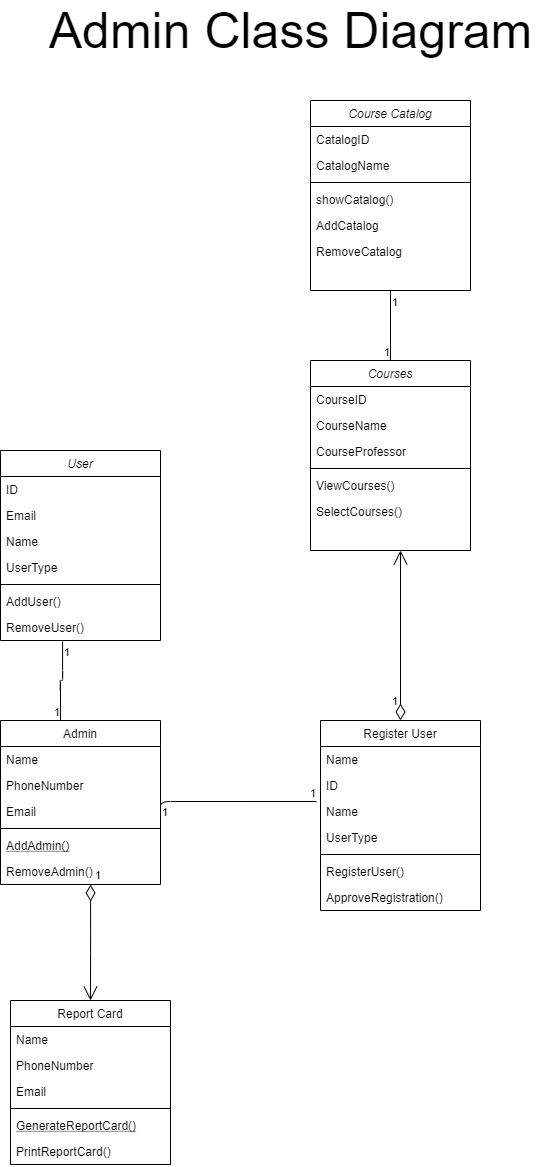

The diagram above was exported from draw.io. Its source (the exported page's mxGraphModel, read from the mxfile embedded in the PNG):
<mxGraphModel dx="1422" dy="1944" grid="1" gridSize="10" guides="1" tooltips="1" connect="1" arrows="1" fold="1" page="1" pageScale="1" pageWidth="827" pageHeight="1169" math="0" shadow="0">
  <root>
    <mxCell id="WIyWlLk6GJQsqaUBKTNV-0" />
    <mxCell id="WIyWlLk6GJQsqaUBKTNV-1" parent="WIyWlLk6GJQsqaUBKTNV-0" />
    <mxCell id="zkfFHV4jXpPFQw0GAbJ--0" value="User" style="swimlane;fontStyle=2;align=center;verticalAlign=top;childLayout=stackLayout;horizontal=1;startSize=26;horizontalStack=0;resizeParent=1;resizeLast=0;collapsible=1;marginBottom=0;rounded=0;shadow=0;strokeWidth=1;" parent="WIyWlLk6GJQsqaUBKTNV-1" vertex="1">
      <mxGeometry x="110" y="130" width="160" height="190" as="geometry">
        <mxRectangle x="230" y="140" width="160" height="26" as="alternateBounds" />
      </mxGeometry>
    </mxCell>
    <mxCell id="zkfFHV4jXpPFQw0GAbJ--1" value="ID" style="text;align=left;verticalAlign=top;spacingLeft=4;spacingRight=4;overflow=hidden;rotatable=0;points=[[0,0.5],[1,0.5]];portConstraint=eastwest;" parent="zkfFHV4jXpPFQw0GAbJ--0" vertex="1">
      <mxGeometry y="26" width="160" height="26" as="geometry" />
    </mxCell>
    <mxCell id="zkfFHV4jXpPFQw0GAbJ--2" value="Email" style="text;align=left;verticalAlign=top;spacingLeft=4;spacingRight=4;overflow=hidden;rotatable=0;points=[[0,0.5],[1,0.5]];portConstraint=eastwest;rounded=0;shadow=0;html=0;" parent="zkfFHV4jXpPFQw0GAbJ--0" vertex="1">
      <mxGeometry y="52" width="160" height="26" as="geometry" />
    </mxCell>
    <mxCell id="zkfFHV4jXpPFQw0GAbJ--3" value="Name" style="text;align=left;verticalAlign=top;spacingLeft=4;spacingRight=4;overflow=hidden;rotatable=0;points=[[0,0.5],[1,0.5]];portConstraint=eastwest;rounded=0;shadow=0;html=0;" parent="zkfFHV4jXpPFQw0GAbJ--0" vertex="1">
      <mxGeometry y="78" width="160" height="26" as="geometry" />
    </mxCell>
    <mxCell id="GlBzXTMCveL4SOZBspNk-0" value="UserType" style="text;align=left;verticalAlign=top;spacingLeft=4;spacingRight=4;overflow=hidden;rotatable=0;points=[[0,0.5],[1,0.5]];portConstraint=eastwest;rounded=0;shadow=0;html=0;" parent="zkfFHV4jXpPFQw0GAbJ--0" vertex="1">
      <mxGeometry y="104" width="160" height="26" as="geometry" />
    </mxCell>
    <mxCell id="zkfFHV4jXpPFQw0GAbJ--4" value="" style="line;html=1;strokeWidth=1;align=left;verticalAlign=middle;spacingTop=-1;spacingLeft=3;spacingRight=3;rotatable=0;labelPosition=right;points=[];portConstraint=eastwest;" parent="zkfFHV4jXpPFQw0GAbJ--0" vertex="1">
      <mxGeometry y="130" width="160" height="8" as="geometry" />
    </mxCell>
    <mxCell id="zkfFHV4jXpPFQw0GAbJ--5" value="AddUser()" style="text;align=left;verticalAlign=top;spacingLeft=4;spacingRight=4;overflow=hidden;rotatable=0;points=[[0,0.5],[1,0.5]];portConstraint=eastwest;" parent="zkfFHV4jXpPFQw0GAbJ--0" vertex="1">
      <mxGeometry y="138" width="160" height="26" as="geometry" />
    </mxCell>
    <mxCell id="GlBzXTMCveL4SOZBspNk-1" value="RemoveUser()" style="text;align=left;verticalAlign=top;spacingLeft=4;spacingRight=4;overflow=hidden;rotatable=0;points=[[0,0.5],[1,0.5]];portConstraint=eastwest;" parent="zkfFHV4jXpPFQw0GAbJ--0" vertex="1">
      <mxGeometry y="164" width="160" height="26" as="geometry" />
    </mxCell>
    <mxCell id="zkfFHV4jXpPFQw0GAbJ--6" value="Admin" style="swimlane;fontStyle=0;align=center;verticalAlign=top;childLayout=stackLayout;horizontal=1;startSize=26;horizontalStack=0;resizeParent=1;resizeLast=0;collapsible=1;marginBottom=0;rounded=0;shadow=0;strokeWidth=1;" parent="WIyWlLk6GJQsqaUBKTNV-1" vertex="1">
      <mxGeometry x="110" y="400" width="160" height="164" as="geometry">
        <mxRectangle x="130" y="380" width="160" height="26" as="alternateBounds" />
      </mxGeometry>
    </mxCell>
    <mxCell id="zkfFHV4jXpPFQw0GAbJ--7" value="Name" style="text;align=left;verticalAlign=top;spacingLeft=4;spacingRight=4;overflow=hidden;rotatable=0;points=[[0,0.5],[1,0.5]];portConstraint=eastwest;" parent="zkfFHV4jXpPFQw0GAbJ--6" vertex="1">
      <mxGeometry y="26" width="160" height="26" as="geometry" />
    </mxCell>
    <mxCell id="zkfFHV4jXpPFQw0GAbJ--8" value="PhoneNumber" style="text;align=left;verticalAlign=top;spacingLeft=4;spacingRight=4;overflow=hidden;rotatable=0;points=[[0,0.5],[1,0.5]];portConstraint=eastwest;rounded=0;shadow=0;html=0;" parent="zkfFHV4jXpPFQw0GAbJ--6" vertex="1">
      <mxGeometry y="52" width="160" height="26" as="geometry" />
    </mxCell>
    <mxCell id="GlBzXTMCveL4SOZBspNk-2" value="Email" style="text;align=left;verticalAlign=top;spacingLeft=4;spacingRight=4;overflow=hidden;rotatable=0;points=[[0,0.5],[1,0.5]];portConstraint=eastwest;rounded=0;shadow=0;html=0;" parent="zkfFHV4jXpPFQw0GAbJ--6" vertex="1">
      <mxGeometry y="78" width="160" height="26" as="geometry" />
    </mxCell>
    <mxCell id="zkfFHV4jXpPFQw0GAbJ--9" value="" style="line;html=1;strokeWidth=1;align=left;verticalAlign=middle;spacingTop=-1;spacingLeft=3;spacingRight=3;rotatable=0;labelPosition=right;points=[];portConstraint=eastwest;" parent="zkfFHV4jXpPFQw0GAbJ--6" vertex="1">
      <mxGeometry y="104" width="160" height="8" as="geometry" />
    </mxCell>
    <mxCell id="zkfFHV4jXpPFQw0GAbJ--10" value="AddAdmin()" style="text;align=left;verticalAlign=top;spacingLeft=4;spacingRight=4;overflow=hidden;rotatable=0;points=[[0,0.5],[1,0.5]];portConstraint=eastwest;fontStyle=4" parent="zkfFHV4jXpPFQw0GAbJ--6" vertex="1">
      <mxGeometry y="112" width="160" height="26" as="geometry" />
    </mxCell>
    <mxCell id="zkfFHV4jXpPFQw0GAbJ--11" value="RemoveAdmin()" style="text;align=left;verticalAlign=top;spacingLeft=4;spacingRight=4;overflow=hidden;rotatable=0;points=[[0,0.5],[1,0.5]];portConstraint=eastwest;" parent="zkfFHV4jXpPFQw0GAbJ--6" vertex="1">
      <mxGeometry y="138" width="160" height="26" as="geometry" />
    </mxCell>
    <mxCell id="GlBzXTMCveL4SOZBspNk-7" value="" style="endArrow=none;html=1;edgeStyle=orthogonalEdgeStyle;exitX=1;exitY=0.5;exitDx=0;exitDy=0;entryX=-0.025;entryY=0.115;entryDx=0;entryDy=0;entryPerimeter=0;" parent="WIyWlLk6GJQsqaUBKTNV-1" source="GlBzXTMCveL4SOZBspNk-2" target="GlBzXTMCveL4SOZBspNk-4" edge="1">
      <mxGeometry relative="1" as="geometry">
        <mxPoint x="330" y="430" as="sourcePoint" />
        <mxPoint x="490" y="430" as="targetPoint" />
        <Array as="points">
          <mxPoint x="270" y="481" />
        </Array>
      </mxGeometry>
    </mxCell>
    <mxCell id="GlBzXTMCveL4SOZBspNk-8" value="1" style="edgeLabel;resizable=0;html=1;align=left;verticalAlign=bottom;" parent="GlBzXTMCveL4SOZBspNk-7" connectable="0" vertex="1">
      <mxGeometry x="-1" relative="1" as="geometry">
        <mxPoint y="9" as="offset" />
      </mxGeometry>
    </mxCell>
    <mxCell id="GlBzXTMCveL4SOZBspNk-9" value="1" style="edgeLabel;resizable=0;html=1;align=right;verticalAlign=bottom;" parent="GlBzXTMCveL4SOZBspNk-7" connectable="0" vertex="1">
      <mxGeometry x="1" relative="1" as="geometry" />
    </mxCell>
    <mxCell id="zkfFHV4jXpPFQw0GAbJ--13" value="Register User" style="swimlane;fontStyle=0;align=center;verticalAlign=top;childLayout=stackLayout;horizontal=1;startSize=26;horizontalStack=0;resizeParent=1;resizeLast=0;collapsible=1;marginBottom=0;rounded=0;shadow=0;strokeWidth=1;" parent="WIyWlLk6GJQsqaUBKTNV-1" vertex="1">
      <mxGeometry x="430" y="400" width="160" height="190" as="geometry">
        <mxRectangle x="340" y="380" width="170" height="26" as="alternateBounds" />
      </mxGeometry>
    </mxCell>
    <mxCell id="zkfFHV4jXpPFQw0GAbJ--14" value="Name" style="text;align=left;verticalAlign=top;spacingLeft=4;spacingRight=4;overflow=hidden;rotatable=0;points=[[0,0.5],[1,0.5]];portConstraint=eastwest;" parent="zkfFHV4jXpPFQw0GAbJ--13" vertex="1">
      <mxGeometry y="26" width="160" height="26" as="geometry" />
    </mxCell>
    <mxCell id="GlBzXTMCveL4SOZBspNk-3" value="ID" style="text;align=left;verticalAlign=top;spacingLeft=4;spacingRight=4;overflow=hidden;rotatable=0;points=[[0,0.5],[1,0.5]];portConstraint=eastwest;" parent="zkfFHV4jXpPFQw0GAbJ--13" vertex="1">
      <mxGeometry y="52" width="160" height="26" as="geometry" />
    </mxCell>
    <mxCell id="GlBzXTMCveL4SOZBspNk-4" value="Name" style="text;align=left;verticalAlign=top;spacingLeft=4;spacingRight=4;overflow=hidden;rotatable=0;points=[[0,0.5],[1,0.5]];portConstraint=eastwest;" parent="zkfFHV4jXpPFQw0GAbJ--13" vertex="1">
      <mxGeometry y="78" width="160" height="26" as="geometry" />
    </mxCell>
    <mxCell id="GlBzXTMCveL4SOZBspNk-5" value="UserType" style="text;align=left;verticalAlign=top;spacingLeft=4;spacingRight=4;overflow=hidden;rotatable=0;points=[[0,0.5],[1,0.5]];portConstraint=eastwest;" parent="zkfFHV4jXpPFQw0GAbJ--13" vertex="1">
      <mxGeometry y="104" width="160" height="26" as="geometry" />
    </mxCell>
    <mxCell id="zkfFHV4jXpPFQw0GAbJ--15" value="" style="line;html=1;strokeWidth=1;align=left;verticalAlign=middle;spacingTop=-1;spacingLeft=3;spacingRight=3;rotatable=0;labelPosition=right;points=[];portConstraint=eastwest;" parent="zkfFHV4jXpPFQw0GAbJ--13" vertex="1">
      <mxGeometry y="130" width="160" height="8" as="geometry" />
    </mxCell>
    <mxCell id="GlBzXTMCveL4SOZBspNk-6" value="RegisterUser()" style="text;align=left;verticalAlign=top;spacingLeft=4;spacingRight=4;overflow=hidden;rotatable=0;points=[[0,0.5],[1,0.5]];portConstraint=eastwest;" parent="zkfFHV4jXpPFQw0GAbJ--13" vertex="1">
      <mxGeometry y="138" width="160" height="26" as="geometry" />
    </mxCell>
    <mxCell id="GlBzXTMCveL4SOZBspNk-13" value="ApproveRegistration()" style="text;align=left;verticalAlign=top;spacingLeft=4;spacingRight=4;overflow=hidden;rotatable=0;points=[[0,0.5],[1,0.5]];portConstraint=eastwest;" parent="zkfFHV4jXpPFQw0GAbJ--13" vertex="1">
      <mxGeometry y="164" width="160" height="26" as="geometry" />
    </mxCell>
    <mxCell id="GlBzXTMCveL4SOZBspNk-10" value="" style="endArrow=none;html=1;edgeStyle=orthogonalEdgeStyle;exitX=0.388;exitY=1.038;exitDx=0;exitDy=0;exitPerimeter=0;entryX=0.375;entryY=0;entryDx=0;entryDy=0;entryPerimeter=0;" parent="WIyWlLk6GJQsqaUBKTNV-1" source="GlBzXTMCveL4SOZBspNk-1" target="zkfFHV4jXpPFQw0GAbJ--6" edge="1">
      <mxGeometry relative="1" as="geometry">
        <mxPoint x="330" y="430" as="sourcePoint" />
        <mxPoint x="170" y="390" as="targetPoint" />
      </mxGeometry>
    </mxCell>
    <mxCell id="GlBzXTMCveL4SOZBspNk-11" value="1" style="edgeLabel;resizable=0;html=1;align=left;verticalAlign=bottom;" parent="GlBzXTMCveL4SOZBspNk-10" connectable="0" vertex="1">
      <mxGeometry x="-1" relative="1" as="geometry">
        <mxPoint y="19.01" as="offset" />
      </mxGeometry>
    </mxCell>
    <mxCell id="GlBzXTMCveL4SOZBspNk-12" value="1" style="edgeLabel;resizable=0;html=1;align=right;verticalAlign=bottom;" parent="GlBzXTMCveL4SOZBspNk-10" connectable="0" vertex="1">
      <mxGeometry x="1" relative="1" as="geometry" />
    </mxCell>
    <mxCell id="GlBzXTMCveL4SOZBspNk-14" value="1" style="endArrow=open;html=1;endSize=12;startArrow=diamondThin;startSize=14;startFill=0;edgeStyle=orthogonalEdgeStyle;align=left;verticalAlign=bottom;" parent="WIyWlLk6GJQsqaUBKTNV-1" source="zkfFHV4jXpPFQw0GAbJ--13" edge="1">
      <mxGeometry x="-0.8824" y="10" relative="1" as="geometry">
        <mxPoint x="330" y="430" as="sourcePoint" />
        <mxPoint x="510" y="230" as="targetPoint" />
        <mxPoint as="offset" />
      </mxGeometry>
    </mxCell>
    <mxCell id="GlBzXTMCveL4SOZBspNk-15" value="Courses" style="swimlane;fontStyle=2;align=center;verticalAlign=top;childLayout=stackLayout;horizontal=1;startSize=26;horizontalStack=0;resizeParent=1;resizeLast=0;collapsible=1;marginBottom=0;rounded=0;shadow=0;strokeWidth=1;" parent="WIyWlLk6GJQsqaUBKTNV-1" vertex="1">
      <mxGeometry x="420" y="40" width="160" height="190" as="geometry">
        <mxRectangle x="230" y="140" width="160" height="26" as="alternateBounds" />
      </mxGeometry>
    </mxCell>
    <mxCell id="GlBzXTMCveL4SOZBspNk-16" value="CourseID" style="text;align=left;verticalAlign=top;spacingLeft=4;spacingRight=4;overflow=hidden;rotatable=0;points=[[0,0.5],[1,0.5]];portConstraint=eastwest;" parent="GlBzXTMCveL4SOZBspNk-15" vertex="1">
      <mxGeometry y="26" width="160" height="26" as="geometry" />
    </mxCell>
    <mxCell id="GlBzXTMCveL4SOZBspNk-17" value="CourseName" style="text;align=left;verticalAlign=top;spacingLeft=4;spacingRight=4;overflow=hidden;rotatable=0;points=[[0,0.5],[1,0.5]];portConstraint=eastwest;rounded=0;shadow=0;html=0;" parent="GlBzXTMCveL4SOZBspNk-15" vertex="1">
      <mxGeometry y="52" width="160" height="26" as="geometry" />
    </mxCell>
    <mxCell id="GlBzXTMCveL4SOZBspNk-18" value="CourseProfessor" style="text;align=left;verticalAlign=top;spacingLeft=4;spacingRight=4;overflow=hidden;rotatable=0;points=[[0,0.5],[1,0.5]];portConstraint=eastwest;rounded=0;shadow=0;html=0;" parent="GlBzXTMCveL4SOZBspNk-15" vertex="1">
      <mxGeometry y="78" width="160" height="26" as="geometry" />
    </mxCell>
    <mxCell id="GlBzXTMCveL4SOZBspNk-20" value="" style="line;html=1;strokeWidth=1;align=left;verticalAlign=middle;spacingTop=-1;spacingLeft=3;spacingRight=3;rotatable=0;labelPosition=right;points=[];portConstraint=eastwest;" parent="GlBzXTMCveL4SOZBspNk-15" vertex="1">
      <mxGeometry y="104" width="160" height="8" as="geometry" />
    </mxCell>
    <mxCell id="GlBzXTMCveL4SOZBspNk-21" value="ViewCourses()" style="text;align=left;verticalAlign=top;spacingLeft=4;spacingRight=4;overflow=hidden;rotatable=0;points=[[0,0.5],[1,0.5]];portConstraint=eastwest;" parent="GlBzXTMCveL4SOZBspNk-15" vertex="1">
      <mxGeometry y="112" width="160" height="26" as="geometry" />
    </mxCell>
    <mxCell id="GlBzXTMCveL4SOZBspNk-22" value="SelectCourses()" style="text;align=left;verticalAlign=top;spacingLeft=4;spacingRight=4;overflow=hidden;rotatable=0;points=[[0,0.5],[1,0.5]];portConstraint=eastwest;" parent="GlBzXTMCveL4SOZBspNk-15" vertex="1">
      <mxGeometry y="138" width="160" height="26" as="geometry" />
    </mxCell>
    <mxCell id="GlBzXTMCveL4SOZBspNk-23" value="Course Catalog" style="swimlane;fontStyle=2;align=center;verticalAlign=top;childLayout=stackLayout;horizontal=1;startSize=26;horizontalStack=0;resizeParent=1;resizeLast=0;collapsible=1;marginBottom=0;rounded=0;shadow=0;strokeWidth=1;" parent="WIyWlLk6GJQsqaUBKTNV-1" vertex="1">
      <mxGeometry x="420" y="-220" width="160" height="190" as="geometry">
        <mxRectangle x="230" y="140" width="160" height="26" as="alternateBounds" />
      </mxGeometry>
    </mxCell>
    <mxCell id="GlBzXTMCveL4SOZBspNk-24" value="CatalogID" style="text;align=left;verticalAlign=top;spacingLeft=4;spacingRight=4;overflow=hidden;rotatable=0;points=[[0,0.5],[1,0.5]];portConstraint=eastwest;" parent="GlBzXTMCveL4SOZBspNk-23" vertex="1">
      <mxGeometry y="26" width="160" height="26" as="geometry" />
    </mxCell>
    <mxCell id="GlBzXTMCveL4SOZBspNk-25" value="CatalogName" style="text;align=left;verticalAlign=top;spacingLeft=4;spacingRight=4;overflow=hidden;rotatable=0;points=[[0,0.5],[1,0.5]];portConstraint=eastwest;rounded=0;shadow=0;html=0;" parent="GlBzXTMCveL4SOZBspNk-23" vertex="1">
      <mxGeometry y="52" width="160" height="26" as="geometry" />
    </mxCell>
    <mxCell id="GlBzXTMCveL4SOZBspNk-27" value="" style="line;html=1;strokeWidth=1;align=left;verticalAlign=middle;spacingTop=-1;spacingLeft=3;spacingRight=3;rotatable=0;labelPosition=right;points=[];portConstraint=eastwest;" parent="GlBzXTMCveL4SOZBspNk-23" vertex="1">
      <mxGeometry y="78" width="160" height="8" as="geometry" />
    </mxCell>
    <mxCell id="GlBzXTMCveL4SOZBspNk-26" value="showCatalog()" style="text;align=left;verticalAlign=top;spacingLeft=4;spacingRight=4;overflow=hidden;rotatable=0;points=[[0,0.5],[1,0.5]];portConstraint=eastwest;rounded=0;shadow=0;html=0;" parent="GlBzXTMCveL4SOZBspNk-23" vertex="1">
      <mxGeometry y="86" width="160" height="26" as="geometry" />
    </mxCell>
    <mxCell id="GlBzXTMCveL4SOZBspNk-30" value="AddCatalog" style="text;align=left;verticalAlign=top;spacingLeft=4;spacingRight=4;overflow=hidden;rotatable=0;points=[[0,0.5],[1,0.5]];portConstraint=eastwest;rounded=0;shadow=0;html=0;" parent="GlBzXTMCveL4SOZBspNk-23" vertex="1">
      <mxGeometry y="112" width="160" height="26" as="geometry" />
    </mxCell>
    <mxCell id="GlBzXTMCveL4SOZBspNk-31" value="RemoveCatalog" style="text;align=left;verticalAlign=top;spacingLeft=4;spacingRight=4;overflow=hidden;rotatable=0;points=[[0,0.5],[1,0.5]];portConstraint=eastwest;rounded=0;shadow=0;html=0;" parent="GlBzXTMCveL4SOZBspNk-23" vertex="1">
      <mxGeometry y="138" width="160" height="26" as="geometry" />
    </mxCell>
    <mxCell id="GlBzXTMCveL4SOZBspNk-39" value="" style="endArrow=none;html=1;edgeStyle=orthogonalEdgeStyle;exitX=0.5;exitY=1;exitDx=0;exitDy=0;" parent="WIyWlLk6GJQsqaUBKTNV-1" source="GlBzXTMCveL4SOZBspNk-23" edge="1">
      <mxGeometry relative="1" as="geometry">
        <mxPoint x="340" y="130" as="sourcePoint" />
        <mxPoint x="500" y="40" as="targetPoint" />
      </mxGeometry>
    </mxCell>
    <mxCell id="GlBzXTMCveL4SOZBspNk-40" value="1" style="edgeLabel;resizable=0;html=1;align=left;verticalAlign=bottom;" parent="GlBzXTMCveL4SOZBspNk-39" connectable="0" vertex="1">
      <mxGeometry x="-1" relative="1" as="geometry">
        <mxPoint y="20" as="offset" />
      </mxGeometry>
    </mxCell>
    <mxCell id="GlBzXTMCveL4SOZBspNk-41" value="1" style="edgeLabel;resizable=0;html=1;align=right;verticalAlign=bottom;" parent="GlBzXTMCveL4SOZBspNk-39" connectable="0" vertex="1">
      <mxGeometry x="1" relative="1" as="geometry" />
    </mxCell>
    <mxCell id="GlBzXTMCveL4SOZBspNk-32" value="Report Card" style="swimlane;fontStyle=0;align=center;verticalAlign=top;childLayout=stackLayout;horizontal=1;startSize=26;horizontalStack=0;resizeParent=1;resizeLast=0;collapsible=1;marginBottom=0;rounded=0;shadow=0;strokeWidth=1;" parent="WIyWlLk6GJQsqaUBKTNV-1" vertex="1">
      <mxGeometry x="120" y="680" width="160" height="164" as="geometry">
        <mxRectangle x="130" y="380" width="160" height="26" as="alternateBounds" />
      </mxGeometry>
    </mxCell>
    <mxCell id="GlBzXTMCveL4SOZBspNk-33" value="Name" style="text;align=left;verticalAlign=top;spacingLeft=4;spacingRight=4;overflow=hidden;rotatable=0;points=[[0,0.5],[1,0.5]];portConstraint=eastwest;" parent="GlBzXTMCveL4SOZBspNk-32" vertex="1">
      <mxGeometry y="26" width="160" height="26" as="geometry" />
    </mxCell>
    <mxCell id="GlBzXTMCveL4SOZBspNk-34" value="PhoneNumber" style="text;align=left;verticalAlign=top;spacingLeft=4;spacingRight=4;overflow=hidden;rotatable=0;points=[[0,0.5],[1,0.5]];portConstraint=eastwest;rounded=0;shadow=0;html=0;" parent="GlBzXTMCveL4SOZBspNk-32" vertex="1">
      <mxGeometry y="52" width="160" height="26" as="geometry" />
    </mxCell>
    <mxCell id="GlBzXTMCveL4SOZBspNk-35" value="Email" style="text;align=left;verticalAlign=top;spacingLeft=4;spacingRight=4;overflow=hidden;rotatable=0;points=[[0,0.5],[1,0.5]];portConstraint=eastwest;rounded=0;shadow=0;html=0;" parent="GlBzXTMCveL4SOZBspNk-32" vertex="1">
      <mxGeometry y="78" width="160" height="26" as="geometry" />
    </mxCell>
    <mxCell id="GlBzXTMCveL4SOZBspNk-36" value="" style="line;html=1;strokeWidth=1;align=left;verticalAlign=middle;spacingTop=-1;spacingLeft=3;spacingRight=3;rotatable=0;labelPosition=right;points=[];portConstraint=eastwest;" parent="GlBzXTMCveL4SOZBspNk-32" vertex="1">
      <mxGeometry y="104" width="160" height="8" as="geometry" />
    </mxCell>
    <mxCell id="GlBzXTMCveL4SOZBspNk-37" value="GenerateReportCard()" style="text;align=left;verticalAlign=top;spacingLeft=4;spacingRight=4;overflow=hidden;rotatable=0;points=[[0,0.5],[1,0.5]];portConstraint=eastwest;fontStyle=4" parent="GlBzXTMCveL4SOZBspNk-32" vertex="1">
      <mxGeometry y="112" width="160" height="26" as="geometry" />
    </mxCell>
    <mxCell id="GlBzXTMCveL4SOZBspNk-38" value="PrintReportCard()" style="text;align=left;verticalAlign=top;spacingLeft=4;spacingRight=4;overflow=hidden;rotatable=0;points=[[0,0.5],[1,0.5]];portConstraint=eastwest;" parent="GlBzXTMCveL4SOZBspNk-32" vertex="1">
      <mxGeometry y="138" width="160" height="26" as="geometry" />
    </mxCell>
    <mxCell id="GlBzXTMCveL4SOZBspNk-43" value="1" style="endArrow=open;html=1;endSize=12;startArrow=diamondThin;startSize=14;startFill=0;edgeStyle=orthogonalEdgeStyle;align=left;verticalAlign=bottom;entryX=0.5;entryY=0;entryDx=0;entryDy=0;exitX=0.563;exitY=1;exitDx=0;exitDy=0;exitPerimeter=0;" parent="WIyWlLk6GJQsqaUBKTNV-1" source="zkfFHV4jXpPFQw0GAbJ--11" target="GlBzXTMCveL4SOZBspNk-32" edge="1">
      <mxGeometry x="-1" y="3" relative="1" as="geometry">
        <mxPoint x="340" y="730" as="sourcePoint" />
        <mxPoint x="500" y="730" as="targetPoint" />
      </mxGeometry>
    </mxCell>
    <mxCell id="LD53Ypnrpf-pujwGpzeb-0" value="&lt;font style=&quot;font-size: 50px&quot;&gt;Admin Class Diagram&lt;/font&gt;" style="text;html=1;align=center;verticalAlign=middle;resizable=0;points=[];autosize=1;" vertex="1" parent="WIyWlLk6GJQsqaUBKTNV-1">
      <mxGeometry x="150" y="-305" width="500" height="30" as="geometry" />
    </mxCell>
  </root>
</mxGraphModel>